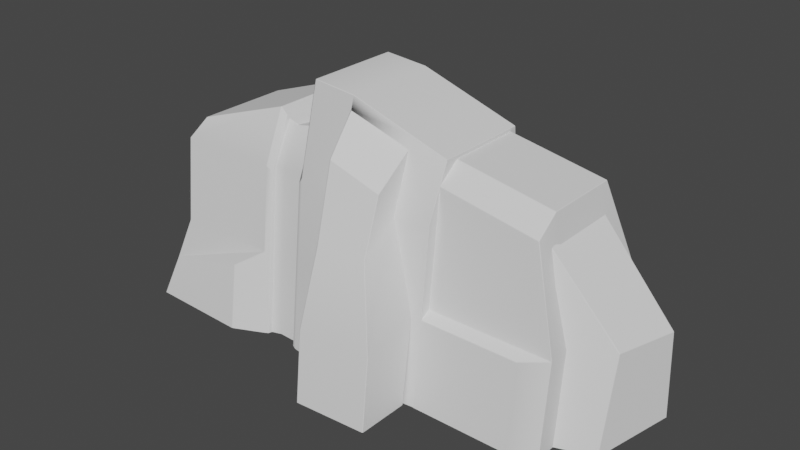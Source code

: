 # Source: CliffRock.blend  (saved by Blender 2.93.21; exported with 4.5.12 LTS)
import bpy
from mathutils import Matrix  # noqa: F401  (used for matrix-valued properties, if any)

bpy.ops.wm.read_factory_settings(use_empty=True)
scene = bpy.context.scene
scene.name = 'Scene'

# ---- collections
col_collection = bpy.data.collections.new('Collection'); scene.collection.children.link(col_collection)

# ---- world
world_world = bpy.data.worlds.new('World'); scene.world = world_world
world_world.use_nodes = True; world_world.node_tree.nodes.clear()
_N = world_world.node_tree.nodes; _L = world_world.node_tree.links
n0 = _N.new('ShaderNodeOutputWorld'); n0.name = 'World Output'; n0.location = (300, 300)
n1 = _N.new('ShaderNodeBackground'); n1.name = 'Background'; n1.location = (10, 300)
n1.inputs[0].default_value = (0.05088, 0.05088, 0.05088, 1.0)
_L.new(n1.outputs[0], n0.inputs[0])
n0.is_active_output = True
world_world.color = (0.05088, 0.05088, 0.05088)
world_world.use_sun_shadow = False
world_world.sun_shadow_jitter_overblur = 0.0

# ---- meshes
me_cube_001 = bpy.data.meshes.new('Cube.001')
me_cube_001.from_pydata([(4.863, -0.4302, 1.866), (4.863, -0.5516, -0.002569), (4.308, -1.09, -0.002569), (4.308, 1.12, -0.002569), (4.325, -1.555, -0.002569), (2.325, -1.555, -0.002569), (2.325, -1.547, -0.002569), (0.4061, 2.379, -0.002569), (-0.7969, 1.411, -0.002569), (-1.582, 1.343, 3.514), (-0.7793, -0.6712, 4.413), (-0.6633, -1.547, -0.002569), (-1.582, -1.547, -0.002569), (-1.255, -0.9845, 3.449), (-1.255, -1.33, -0.01343), (-0.7969, 1.347, 1.608), (-0.6633, -1.356, 1.756), (-1.255, -1.158, 1.718), (1.612, -1.615, -0.002569), (1.612, -1.424, 1.756), (2.119, -1.615, -0.002569), (2.119, -1.376, 1.756), (2.325, 1.912, -0.002569), (2.338, 1.9, -0.002569), (2.325, 1.146, 4.507), (2.325, 1.162, 4.494), (4.863, -1.325, -0.002569), (4.851, -1.342, -0.002569), (4.85, 1.9, -0.002569), (4.863, 1.887, -0.002569), (4.313, 1.146, 4.15), (4.328, 1.15, 4.135), (4.315, 1.162, 4.138), (4.308, -0.6825, 3.751), (4.308, -0.6673, 3.771), (4.308, 0.9576, 3.771), (4.308, 0.971, 3.752), (5.597, -0.6236, -0.002569), (5.582, -0.6406, -0.002569), (5.591, -0.2166, 1.877), (5.584, -0.2348, 1.863), (5.598, -0.2173, 1.854), (5.946, 1.12, -0.002569), (5.956, 1.108, -0.002569), (5.947, 0.9579, 1.876), (5.955, 0.9591, 1.853), (5.946, 0.9718, 1.862), (2.325, -1.146, 1.86), (2.325, -1.133, 1.879), (2.338, 1.825, 1.866), (2.325, 1.839, 1.858), (2.325, 1.822, 1.879), (4.85, 1.825, 1.866), (4.863, 1.813, 1.866), (4.851, -1.141, 1.851), (4.863, -1.122, 1.866), (4.846, -1.133, 1.879), (4.81, -1.146, 1.86), (4.325, -1.354, 1.73), (4.33, -1.34, 1.75), (2.325, -1.357, 1.742), (2.325, -1.343, 1.762), (2.313, -0.6877, 4.575), (2.31, -0.7025, 4.571), (2.325, -0.6917, 4.558), (2.314, 2.071, -0.002569), (2.325, 2.052, -0.002569), (2.313, 1.287, 4.575), (2.325, 1.289, 4.558), (2.312, 1.301, 4.562), (0.4061, 1.118, 5.307), (0.4061, 1.105, 5.32), (2.31, -1.167, 3.514), (2.325, -1.152, 3.514), (2.325, 1.391, 3.535), (2.313, 1.402, 3.534), (0.4061, 1.159, 3.527), (0.4061, 1.166, 3.503), (0.3936, 1.162, 3.514), (2.325, -0.8877, 4.142), (2.325, -0.8762, 4.163), (2.325, -0.4403, 4.499), (2.325, -0.4175, 4.507), (4.312, -0.4404, 4.143), (4.328, -0.4302, 4.135), (4.313, -0.4175, 4.15), (4.329, -0.8812, 3.793), (4.312, -0.8829, 3.807), (4.315, -0.8946, 3.786), (-3.74, -0.6867, 3.811), (-3.752, -0.7051, 3.794), (-3.74, -0.7103, 3.805), (-3.74, 1.288, 3.811), (-3.739, 1.303, 3.796), (-3.752, 1.29, 3.794), (-3.752, -1.151, 3.514), (-3.739, -1.165, 3.514), (-3.739, 1.343, 3.514), (-3.752, 1.33, 3.514), (-1.438, 1.233, 3.219), (-1.451, 1.251, 3.251), (-0.8087, 1.279, 3.219), (-0.7887, 1.289, 3.3), (-0.7969, 1.284, 3.206), (-1.451, 1.38, -0.002569), (-1.438, 1.361, -0.002799), (-1.436, -1.402, -0.003231), (-1.451, -1.419, -0.002569), (-0.7949, -1.378, -0.002569), (-0.8096, -1.363, -0.002869), (-1.437, 1.196, 4.301), (-1.454, 1.204, 4.364), (-0.7966, 1.232, 4.113), (-0.7894, 1.255, 4.106), (-0.809, 1.241, 4.091), (-0.8093, 1.228, 4.106), (-0.8094, -0.5752, 4.337), (-0.8096, -0.5937, 4.326), (-0.7954, -0.5947, 4.347), (-1.436, -0.6347, 4.323), (-1.451, -0.6285, 4.351), (-1.452, -1.071, 3.473), (-1.436, -1.053, 3.477), (-0.7943, -1.031, 3.465), (-0.8096, -1.013, 3.478), (-1.582, 1.495, -0.002069), (-1.57, 1.477, -0.002569), (-1.475, 1.433, -0.002569), (-1.46, 1.416, -0.002569), (-0.79, 1.419, -0.002569), (-0.779, 1.441, -0.002569), (-0.6656, 2.052, -0.002569), (-0.6511, 2.068, -0.002569), (-0.6508, 1.341, 3.514), (-0.6732, 1.344, 3.488), (-0.675, 1.338, 3.519), (-0.7808, 1.295, 3.397), (-0.7809, 1.296, 3.36), (-0.7821, 1.294, 3.366), (-1.461, 1.284, 3.346), (-1.476, 1.3, 3.392), (-1.574, 1.285, 4.56), (-1.582, 1.301, 4.555), (-1.594, 1.288, 4.566), (-1.465, 1.247, 4.409), (-1.477, 1.265, 4.413), (-0.7747, 1.264, 4.355), (-0.7794, 1.247, 4.413), (-0.6652, 1.287, 5.305), (-0.6506, 1.286, 5.32), (-0.6508, 1.299, 5.307), (-0.6745, 1.299, 5.144), (-0.6508, -0.7047, 5.308), (-0.6506, -0.6887, 5.32), (-0.6652, -0.6989, 5.305), (-1.476, -0.6807, 4.412), (-1.467, -0.6604, 4.414), (-1.574, -0.6847, 4.56), (-1.594, -0.6867, 4.566), (-1.594, -0.7047, 4.554), (-1.572, -0.7038, 4.541), (-1.572, -1.161, 3.503), (-1.594, -1.165, 3.514), (-1.582, -1.166, 3.501), (-1.476, -1.124, 3.401), (-1.461, -1.104, 3.412), (-0.7684, -1.126, 3.385), (-0.7814, -1.109, 3.398), (-0.6512, -1.168, 3.508), (-0.6675, -1.159, 3.525), (-0.7688, -1.492, -0.002569), (-0.7818, -1.473, -0.002569), (-1.462, -1.472, -0.002569), (-1.476, -1.492, -0.002569), (-1.243, 1.104, 3.215), (-1.265, 1.107, 3.215), (-1.243, 1.102, 4.013), (-1.266, 1.105, 4.02), (-1.261, 1.089, 4.036), (-1.243, 1.089, 4.028), (-1.265, 1.235, -0.006661), (-1.243, 1.232, -0.00678), (-1.255, -0.6068, 4.239), (-1.242, -0.5882, 4.252), (-1.266, -0.5901, 4.255), (2.314, 2.002, 1.743), (2.314, 1.998, 1.768), (2.325, 1.982, 1.754), (0.4061, 2.302, 1.767), (0.4061, 2.31, 1.743), (0.3939, 2.306, 1.756), (2.325, -1.343, 1.756), (2.31, -1.357, 1.756), (2.325, -1.357, 1.743), (0.3936, -1.537, 1.756), (0.4083, -1.552, 1.752), (-3.739, 1.413, 1.756), (-3.752, 1.4, 1.756), (-3.752, -1.342, 1.756), (-3.739, -1.356, 1.756), (-0.8096, -1.188, 1.737), (-0.7946, -1.204, 1.732), (-1.436, -1.228, 1.737), (-1.451, -1.245, 1.73), (-1.438, 1.297, 1.608), (-1.451, 1.316, 1.624), (-1.595, -1.356, 1.756), (-1.582, -1.357, 1.741), (-1.571, -1.351, 1.75), (-1.582, -1.354, 1.768), (-1.476, -1.308, 1.699), (-1.462, -1.288, 1.703), (-0.7686, -1.308, 1.699), (-0.7819, -1.29, 1.699), (-1.582, 1.427, 1.718), (-1.582, 1.412, 1.762), (-1.475, 1.367, 1.694), (-1.461, 1.35, 1.672), (-0.6656, 1.982, 1.754), (-0.6511, 1.998, 1.756), (-0.7788, 1.374, 1.689), (-0.7896, 1.354, 1.645), (-0.7811, 1.361, 1.701), (-1.265, 1.171, 1.604), (-1.243, 1.168, 1.604), (-4.267, -1.772, 0.02199), (-4.28, -1.758, 0.02188), (-4.285, 1.691, 0.006543), (-4.272, 1.704, 0.006501), (-3.984, 1.616, 0.8923), (-3.97, 1.629, 0.895), (-2.119, -1.658, 1.393), (-2.145, -1.662, 1.397), (-2.119, -1.847, 0.02967), (-2.145, -1.853, 0.03028), (-1.591, 1.79, 0.00954), (-1.579, 1.778, 0.009055), (-3.974, -1.567, 0.91), (-3.988, -1.553, 0.9063), (-1.579, 1.708, 1.375), (-1.591, 1.72, 1.377), (1.599, 2.493, -0.002569), (1.623, 2.488, -0.002569), (1.612, -0.7546, 4.849), (1.612, -0.7694, 4.843), (1.612, 1.22, 4.849), (1.612, 1.233, 4.836), (1.624, -1.232, 3.514), (1.611, -1.251, 3.5), (1.615, -1.234, 3.502), (1.612, -1.235, 3.501), (1.612, 1.282, 3.503), (1.612, 1.274, 3.527), (1.624, 1.277, 3.514), (1.599, 2.424, 1.743), (1.612, 2.417, 1.767), (1.623, 2.418, 1.743), (0.4083, -1.742, -0.002569), (0.3936, -1.728, -0.002569), (0.4212, -0.9591, 5.046), (0.4061, -0.9479, 5.065), (0.3936, -1.346, 3.514), (0.4094, -1.362, 3.504), (0.4061, -1.345, 3.526), (0.4061, -1.345, 3.526), (1.6, -0.8606, 4.611), (1.611, -0.8748, 4.58), (1.624, -0.8437, 4.622), (0.5882, -2.085, 2.946), (0.6048, -2.1, 2.934), (0.5882, -1.701, 4.435), (0.6046, -1.714, 4.424), (0.6021, -1.701, 4.445), (1.599, -1.607, 4.039), (1.587, -1.607, 4.06), (1.586, -1.622, 4.04), (0.5898, -2.609, 1.469), (0.6048, -2.622, 1.466), (1.599, -1.989, 2.946), (1.586, -2.006, 2.934), (0.6048, -2.781, -0.002569), (0.5898, -2.769, -0.002569), (2.106, -2.512, 1.469), (2.093, -2.527, 1.466), (2.106, -2.672, -0.002569), (2.093, -2.687, -0.002569), (0.4061, -0.8697, 5.32), (0.4145, -0.8842, 5.309), (4.402, -1.146, 1.86), (4.406, -1.133, 1.879)], [], [(1, 0, 55, 26), (30, 24, 82, 85), (53, 31, 84, 0), (56, 88, 289), (43, 45, 41, 37), (289, 88, 79, 48), (44, 35, 34, 39), (3, 36, 46, 42), (29, 53, 0, 1), (27, 54, 58, 4), (49, 51, 25, 32, 52), (62, 67, 245, 243), (4, 58, 60, 5), (119, 122, 13, 182), (6, 193, 192, 19, 18), (192, 72, 247, 250, 19), (70, 76, 78, 133, 150), (75, 186, 255, 251, 253), (244, 267, 63), (158, 143, 92, 89), (57, 288, 59), (38, 40, 33, 2), (96, 162, 159, 91), (9, 215, 196, 97), (126, 215, 216, 127), (182, 13, 124, 117), (138, 137, 222, 221, 15, 103, 102), (204, 99, 175, 223), (179, 183, 116, 115), (171, 213, 201, 108), (190, 189, 7, 132, 219), (165, 211, 203, 121), (151, 135, 136, 146), (160, 161, 164, 155), (226, 238, 229, 227), (286, 71, 149, 153), (243, 245, 71, 286), (224, 174, 101, 103, 15), (167, 10, 118, 123), (111, 120, 184, 178), (146, 136, 138, 102, 113), (10, 147, 112, 118), (206, 209, 163, 162, 96, 199), (198, 95, 98, 197), (95, 90, 94, 98), (11, 16, 212, 170), (141, 157, 156, 144), (134, 218, 220, 222, 137), (161, 163, 209, 208, 210, 164), (261, 264, 287, 152, 168), (181, 224, 15, 8), (194, 261, 168, 16), (9, 142, 145, 140), (221, 129, 8, 15), (154, 148, 147, 10), (169, 154, 10, 167), (139, 144, 111, 100), (144, 156, 120, 111), (174, 176, 114, 101), (211, 172, 107, 203), (156, 165, 121, 120), (217, 139, 100, 205), (13, 17, 200, 124), (202, 106, 14, 17), (105, 204, 223, 180), (215, 9, 140, 216), (214, 125, 236, 239), (208, 207, 12, 173, 210), (16, 168, 166, 212), (195, 257, 281, 276), (12, 207, 231, 233), (254, 241, 7, 189), (213, 167, 123, 201), (99, 110, 177, 175), (83, 81, 80, 87), (128, 217, 205, 104), (122, 202, 17, 13), (17, 14, 109, 200), (78, 77, 188, 190, 219, 133), (260, 267, 244, 287), (240, 235, 228, 230), (234, 232, 237, 225), (198, 197, 229, 238), (206, 199, 237, 232), (218, 131, 130, 220), (251, 255, 188, 77), (258, 194, 16, 11), (246, 252, 76, 70), (191, 187, 74, 73), (64, 73, 74, 68), (72, 63, 267, 247), (69, 75, 253, 252, 246), (23, 49, 52, 28), (260, 263, 262, 268, 270), (21, 249, 248, 278, 282), (283, 279, 269, 277), (285, 283, 277, 280), (20, 21, 282, 284), (279, 275, 271, 269), (196, 215, 240, 230), (262, 195, 276, 268), (265, 259, 272, 274), (248, 266, 273, 278), (0, 84, 86, 55), (59, 288, 47, 61), (142, 9, 97, 93), (185, 65, 242, 256), (30, 31, 32), (39, 40, 41), (44, 45, 46), (49, 50, 51), (54, 55, 56, 57), (62, 63, 64), (67, 68, 69), (76, 77, 78), (83, 84, 85), (86, 87, 88), (89, 90, 91), (92, 93, 94), (101, 102, 103), (112, 113, 114, 115), (116, 117, 118), (133, 134, 135), (136, 137, 138), (141, 142, 143), (148, 149, 150, 151), (152, 153, 154), (157, 158, 159, 160), (161, 162, 163), (176, 177, 178, 179), (182, 183, 184), (185, 186, 187), (188, 189, 190), (191, 192, 193), (206, 207, 208, 209), (220, 221, 222), (247, 248, 249, 250), (251, 252, 253), (254, 255, 256), (261, 262, 263, 264), (265, 266, 267), (270, 271, 272), (273, 274, 275), (49, 23, 22, 50), (24, 30, 32, 25), (53, 29, 28, 52), (54, 27, 26, 55), (35, 44, 46, 36), (45, 43, 42, 46), (44, 39, 41, 45), (40, 38, 37, 41), (39, 34, 33, 40), (31, 53, 52, 32), (289, 48, 47, 288), (59, 61, 60, 58), (57, 59, 58, 54), (64, 68, 67, 62), (73, 64, 63, 72), (187, 66, 65, 185), (246, 70, 71, 245), (191, 73, 72, 192), (68, 74, 75, 69), (251, 77, 76, 252), (118, 112, 115, 116), (86, 84, 83, 87), (85, 82, 81, 83), (79, 88, 87, 80), (55, 86, 88, 56), (84, 31, 30, 85), (89, 92, 94, 90), (96, 91, 90, 95), (199, 96, 95, 198), (93, 97, 98, 94), (201, 123, 124, 200), (113, 102, 101, 114), (203, 107, 106, 202), (120, 121, 122, 119), (179, 115, 114, 176), (123, 118, 117, 124), (100, 111, 110, 99), (205, 100, 99, 204), (184, 120, 119, 182), (141, 144, 145, 142), (144, 139, 140, 145), (147, 148, 151, 146), (150, 133, 135, 151), (134, 137, 136, 135), (156, 157, 160, 155), (159, 162, 161, 160), (165, 156, 155, 164), (166, 168, 169, 167), (168, 152, 154, 169), (211, 165, 164, 210), (213, 171, 170, 212), (217, 128, 127, 216), (219, 132, 131, 218), (143, 158, 157, 141), (153, 149, 148, 154), (112, 147, 146, 113), (149, 71, 70, 150), (92, 143, 142, 93), (91, 159, 158, 89), (111, 178, 177, 110), (116, 183, 182, 117), (183, 179, 178, 184), (224, 181, 180, 223), (176, 174, 175, 177), (74, 187, 186, 75), (97, 196, 197, 98), (108, 201, 200, 109), (121, 203, 202, 122), (104, 205, 204, 105), (172, 211, 210, 173), (167, 213, 212, 166), (125, 214, 215, 126), (139, 217, 216, 140), (133, 219, 218, 134), (129, 221, 220, 130), (174, 224, 223, 175), (254, 189, 188, 255), (230, 228, 227, 229), (232, 234, 233, 231), (225, 237, 238, 226), (235, 240, 239, 236), (198, 238, 237, 199), (231, 207, 206, 232), (214, 239, 240, 215), (229, 197, 196, 230), (62, 243, 244, 63), (69, 246, 245, 67), (185, 256, 255, 186), (241, 254, 256, 242), (267, 260, 259, 265), (265, 274, 273, 266), (269, 271, 270, 268), (274, 272, 271, 275), (277, 269, 268, 276), (280, 277, 276, 281), (283, 285, 284, 282), (279, 283, 282, 278), (275, 279, 278, 273), (260, 270, 272, 259), (56, 289, 288, 57), (243, 286, 287, 244), (195, 262, 261, 194), (152, 287, 286, 153), (257, 195, 194, 258), (266, 248, 247, 267), (22, 66, 187, 50)])
_uv = me_cube_001.uv_layers.new(name='UVMap')
_uv.uv.foreach_set('vector', [0.2215, 0.002037, 0.2256, 0.3524, 0.2024, 0.3524, 0.1958, 0.002037, 0.2846, 0.7807, 0.322, 0.8475, 0.2075, 0.8475, 0.224, 0.7807, 0.3005, 0.3524, 0.2845, 0.7777, 0.2236, 0.7777, 0.2256, 0.3524, 0.2019, 0.3548, 0.2057, 0.7124, 0.1979, 0.3548, 0.2712, 0.002037, 0.2672, 0.35, 0.2341, 0.3501, 0.2221, 0.002037, 0.1979, 0.3548, 0.2057, 0.7124, 0.1743, 0.7792, 0.159, 0.3548, 0.2672, 0.3543, 0.2776, 0.7096, 0.2143, 0.7096, 0.2341, 0.3545, 0.2837, 0.002037, 0.2781, 0.706, 0.2676, 0.3516, 0.2716, 0.002037, 0.3027, 0.002037, 0.3005, 0.3524, 0.2256, 0.3524, 0.2215, 0.002037, 0.1952, 0.002037, 0.2017, 0.3495, 0.1891, 0.3269, 0.1821, 0.002037, 0.3564, 0.3524, 0.3567, 0.3547, 0.323, 0.8452, 0.2851, 0.7783, 0.301, 0.3524, 0.1875, 0.8603, 0.3306, 0.8603, 0.3594, 0.9117, 0.1562, 0.9117, 0.1821, 0.002037, 0.1891, 0.3269, 0.1464, 0.3292, 0.1363, 0.002037, 0.7921, 0.8131, 0.8223, 0.6544, 0.8254, 0.6492, 0.7955, 0.7973, 0.1367, 0.002037, 0.1464, 0.3293, 0.1458, 0.3317, 0.1086, 0.3317, 0.09899, 0.002037, 0.1458, 0.3317, 0.1565, 0.6614, 0.1207, 0.6614, 0.1197, 0.659, 0.1086, 0.3317, 0.4766, 0.9975, 0.477, 0.6638, 0.4788, 0.6614, 0.5885, 0.6614, 0.5909, 0.9975, 0.3369, 0.6652, 0.3644, 0.334, 0.411, 0.3337, 0.3633, 0.6594, 0.3623, 0.6615, 0.1549, 0.9106, 0.1491, 0.8692, 0.1864, 0.8596, 0.7917, 0.8586, 0.6438, 0.8586, 0.6884, 0.7171, 0.7632, 0.7171, 0.2012, 0.3513, 0.1974, 0.3513, 0.1897, 0.3306, 0.2215, 0.002037, 0.2336, 0.3518, 0.2137, 0.7058, 0.1984, 0.002037, 0.7808, 0.6614, 0.8233, 0.6614, 0.7929, 0.8563, 0.7641, 0.7159, 0.6403, 0.6614, 0.6365, 0.333, 0.684, 0.3317, 0.6865, 0.6614, 0.6326, 0.002037, 0.6365, 0.333, 0.6347, 0.3202, 0.631, 0.002037, 0.7955, 0.7973, 0.8254, 0.6492, 0.8526, 0.6546, 0.8141, 0.8137, 0.6009, 0.6336, 0.6007, 0.6325, 0.5969, 0.3214, 0.5979, 0.311, 0.5988, 0.3041, 0.6026, 0.6037, 0.6017, 0.6213, 0.6371, 0.304, 0.6409, 0.606, 0.6413, 0.6054, 0.6371, 0.3033, 0.6414, 0.7577, 0.7943, 0.7997, 0.8122, 0.8156, 0.607, 0.7723, 0.8833, 0.002037, 0.8732, 0.321, 0.867, 0.3273, 0.8774, 0.002037, 0.4837, 0.3317, 0.4829, 0.3293, 0.483, 0.002037, 0.5584, 0.002037, 0.5606, 0.3317, 0.8246, 0.6424, 0.8358, 0.3218, 0.8337, 0.3268, 0.8229, 0.6537, 0.5927, 0.967, 0.5905, 0.6623, 0.6008, 0.6394, 0.6023, 0.8191, 0.7935, 0.8539, 0.8239, 0.6594, 0.8253, 0.6402, 0.7945, 0.8298, 0.7942, 0.006621, 0.7913, 0.1724, 0.6801, 0.1698, 0.6813, 0.003746, 0.9988, 1.0, 0.4765, 1.0, 0.5917, 1.0, 0.8351, 1.0, 0.1562, 0.9117, 0.3594, 0.9117, 0.4765, 1.0, 0.008479, 1.0, 0.6362, 0.3033, 0.6405, 0.6053, 0.6038, 0.6061, 0.6026, 0.6037, 0.5988, 0.3041, 0.8615, 0.6396, 0.8242, 0.83, 0.8151, 0.8176, 0.855, 0.6522, 0.6433, 0.8208, 0.7912, 0.8183, 0.7937, 0.8002, 0.6423, 0.7593, 0.6023, 0.8191, 0.6008, 0.6394, 0.6009, 0.6336, 0.6017, 0.6213, 0.6039, 0.7724, 0.8242, 0.83, 0.6037, 0.8299, 0.6058, 0.7738, 0.8151, 0.8176, 0.8341, 0.3317, 0.8346, 0.3341, 0.8239, 0.659, 0.8233, 0.6614, 0.7808, 0.6614, 0.7876, 0.3317, 0.7869, 0.3317, 0.7802, 0.6614, 0.6871, 0.6614, 0.6846, 0.3317, 0.7802, 0.6614, 0.7638, 0.714, 0.6885, 0.714, 0.6871, 0.6614, 0.8952, 0.002037, 0.8857, 0.3317, 0.8752, 0.3212, 0.8851, 0.002037, 0.6433, 0.8575, 0.792, 0.8575, 0.7932, 0.8302, 0.6411, 0.8291, 0.59, 0.6565, 0.562, 0.3315, 0.596, 0.3192, 0.5969, 0.3214, 0.6007, 0.6325, 0.8239, 0.6594, 0.8239, 0.659, 0.8346, 0.3341, 0.8348, 0.3307, 0.8363, 0.3211, 0.8253, 0.6402, 0.9921, 0.6614, 0.9936, 0.6637, 1.0, 0.9979, 0.8368, 0.9977, 0.8754, 0.6603, 0.6321, 0.001248, 0.6362, 0.3033, 0.5988, 0.3041, 0.5952, 0.002037, 0.9911, 0.3317, 0.9921, 0.6614, 0.8754, 0.6603, 0.8857, 0.3317, 0.6403, 0.6614, 0.6426, 0.8565, 0.6406, 0.8299, 0.6385, 0.6384, 0.5979, 0.311, 0.5943, 0.002037, 0.5952, 0.002037, 0.5988, 0.3041, 0.835, 0.9972, 0.5927, 0.9972, 0.6037, 0.8299, 0.8242, 0.83, 0.8736, 0.6635, 0.835, 0.9972, 0.8242, 0.83, 0.8615, 0.6396, 0.6388, 0.6299, 0.6411, 0.8291, 0.6433, 0.8208, 0.6403, 0.6121, 0.6411, 0.8291, 0.7932, 0.8302, 0.7912, 0.8183, 0.6433, 0.8208, 0.6405, 0.6053, 0.6406, 0.755, 0.6061, 0.7696, 0.6038, 0.6061, 0.8358, 0.3218, 0.8458, 0.002037, 0.8435, 0.002037, 0.8337, 0.3268, 0.7932, 0.8302, 0.8246, 0.6424, 0.8229, 0.6537, 0.7912, 0.8183, 0.635, 0.316, 0.6388, 0.6299, 0.6403, 0.6121, 0.6365, 0.3071, 0.8254, 0.6492, 0.8371, 0.3246, 0.8649, 0.3283, 0.8526, 0.6546, 0.8333, 0.3282, 0.8432, 0.001913, 0.8476, 0.0, 0.8371, 0.3246, 0.6334, 0.001994, 0.6371, 0.304, 0.6371, 0.3033, 0.633, 0.00127, 0.6365, 0.333, 0.6403, 0.6614, 0.6385, 0.6384, 0.6347, 0.3202, 0.6357, 0.3247, 0.6321, 0.002131, 0.6184, 0.004217, 0.6216, 0.2603, 0.8348, 0.3307, 0.8348, 0.3289, 0.8446, 0.002037, 0.8462, 0.002037, 0.8363, 0.3211, 0.8857, 0.3317, 0.8754, 0.6603, 0.8637, 0.6371, 0.8752, 0.3212, 0.002205, 0.3311, 0.001265, 0.002037, 0.008635, 0.002037, 0.009549, 0.278, 0.8446, 0.002037, 0.8348, 0.3289, 0.831, 0.2637, 0.839, 0.008083, 0.4118, 0.3293, 0.4136, 0.002037, 0.483, 0.002037, 0.4829, 0.3293, 0.8732, 0.321, 0.8615, 0.6396, 0.855, 0.6522, 0.867, 0.3273, 0.6409, 0.606, 0.6431, 0.8089, 0.6415, 0.7562, 0.6413, 0.6054, 0.2231, 0.7793, 0.2058, 0.8461, 0.175, 0.7831, 0.2062, 0.7164, 0.6313, 0.002037, 0.635, 0.316, 0.6365, 0.3071, 0.6329, 0.002037, 0.8223, 0.6544, 0.8333, 0.3282, 0.8371, 0.3246, 0.8254, 0.6492, 0.8371, 0.3246, 0.8476, 0.0, 0.8755, 0.001981, 0.8649, 0.3283, 0.4788, 0.6614, 0.4771, 0.6594, 0.4828, 0.3337, 0.4837, 0.3317, 0.5606, 0.3317, 0.5885, 0.6614, 0.007275, 0.9522, 0.1491, 0.8692, 0.1549, 0.9106, 0.009704, 0.9979, 0.6215, 0.2608, 0.6184, 0.004308, 0.6807, 0.003738, 0.6796, 0.1703, 0.8384, 0.008196, 0.8304, 0.2644, 0.7919, 0.1731, 0.7948, 0.006642, 0.7869, 0.3317, 0.6846, 0.3317, 0.6801, 0.1698, 0.7913, 0.1724, 0.8341, 0.3317, 0.7876, 0.3317, 0.7919, 0.1731, 0.8304, 0.2644, 0.562, 0.3315, 0.5598, 0.002037, 0.5923, 0.002037, 0.596, 0.3192, 0.3633, 0.6594, 0.411, 0.3337, 0.4828, 0.3337, 0.4771, 0.6594, 0.9903, 0.002037, 0.9911, 0.3317, 0.8857, 0.3317, 0.8952, 0.002037, 0.3603, 0.9092, 0.3629, 0.6638, 0.477, 0.6638, 0.4766, 0.9975, 0.1472, 0.3317, 0.3634, 0.3315, 0.3359, 0.6653, 0.1579, 0.6614, 0.1876, 0.8571, 0.1579, 0.6614, 0.3359, 0.6653, 0.3303, 0.8571, 0.1565, 0.6614, 0.1864, 0.8596, 0.1491, 0.8692, 0.1207, 0.6614, 0.3314, 0.8579, 0.3369, 0.6652, 0.3623, 0.6615, 0.3629, 0.6638, 0.3603, 0.9092, 0.3595, 0.002037, 0.3564, 0.3524, 0.301, 0.3524, 0.3032, 0.002037, 0.007275, 0.9522, 0.003267, 0.6637, 0.003528, 0.6594, 0.01339, 0.5549, 0.01777, 0.834, 0.1372, 0.3317, 0.12, 0.6591, 0.1187, 0.6588, 0.08292, 0.5549, 0.09038, 0.278, 0.0894, 0.2773, 0.08156, 0.5526, 0.01447, 0.5526, 0.01036, 0.2773, 0.08496, 0.002037, 0.0894, 0.2773, 0.01036, 0.2773, 0.009405, 0.002037, 0.1249, 0.002037, 0.1372, 0.3317, 0.09038, 0.278, 0.08588, 0.002037, 0.08156, 0.5526, 0.09713, 0.7601, 0.01905, 0.8319, 0.01447, 0.5526, 0.684, 0.3317, 0.6365, 0.333, 0.6215, 0.2608, 0.6796, 0.1703, 0.003528, 0.6594, 0.002205, 0.3311, 0.009549, 0.278, 0.01339, 0.5549, 0.1463, 0.8671, 0.00953, 0.9486, 0.01902, 0.8359, 0.09787, 0.7639, 0.1187, 0.6588, 0.1458, 0.8612, 0.09858, 0.7598, 0.08292, 0.5549, 0.2256, 0.3524, 0.2236, 0.7777, 0.2064, 0.7137, 0.2024, 0.3524, 0.1897, 0.3306, 0.1974, 0.3513, 0.1582, 0.3514, 0.1471, 0.3328, 0.6426, 0.8565, 0.6403, 0.6614, 0.6865, 0.6614, 0.6879, 0.7143, 0.3646, 0.3293, 0.3673, 0.002037, 0.4123, 0.002037, 0.4104, 0.3293, 0.2846, 0.7807, 0.2845, 0.7777, 0.2851, 0.7783, 0.2341, 0.3545, 0.2336, 0.3518, 0.2341, 0.3501, 0.2672, 0.3543, 0.2672, 0.35, 0.2676, 0.3516, 0.3564, 0.3524, 0.3574, 0.3508, 0.3567, 0.3547, 0.2017, 0.3495, 0.2024, 0.3524, 0.2019, 0.3548, 0.2012, 0.3513, 0.1875, 0.8603, 0.1864, 0.8596, 0.1876, 0.8571, 0.3306, 0.8603, 0.3303, 0.8571, 0.3314, 0.8579, 0.477, 0.6638, 0.4771, 0.6594, 0.4788, 0.6614, 0.2231, 0.7793, 0.2236, 0.7777, 0.224, 0.7807, 0.2064, 0.7137, 0.2062, 0.7164, 0.2057, 0.7124, 0.7632, 0.7171, 0.7638, 0.714, 0.7641, 0.7159, 0.6884, 0.7171, 0.6879, 0.7143, 0.6885, 0.714, 0.6038, 0.6061, 0.6017, 0.6213, 0.6026, 0.6037, 0.6058, 0.7738, 0.6039, 0.7724, 0.6061, 0.7696, 0.607, 0.7723, 0.8122, 0.8156, 0.8141, 0.8137, 0.8151, 0.8176, 0.5885, 0.6614, 0.59, 0.6565, 0.5905, 0.6623, 0.6008, 0.6394, 0.6007, 0.6325, 0.6009, 0.6336, 0.6433, 0.8575, 0.6426, 0.8565, 0.6438, 0.8586, 0.5927, 0.9972, 0.5917, 1.0, 0.5909, 0.9975, 0.5927, 0.967, 0.8368, 0.9977, 0.8351, 1.0, 0.835, 0.9972, 0.792, 0.8575, 0.7917, 0.8586, 0.7929, 0.8563, 0.7935, 0.8539, 0.8239, 0.6594, 0.8233, 0.6614, 0.8239, 0.659, 0.6406, 0.755, 0.6415, 0.7562, 0.6423, 0.7593, 0.6414, 0.7577, 0.7955, 0.7973, 0.7943, 0.7997, 0.7937, 0.8002, 0.3646, 0.3293, 0.3644, 0.334, 0.3634, 0.3315, 0.4828, 0.3337, 0.4829, 0.3293, 0.4837, 0.3317, 0.1472, 0.3317, 0.1458, 0.3317, 0.1464, 0.3293, 0.8341, 0.3317, 0.8348, 0.3289, 0.8348, 0.3307, 0.8346, 0.3341, 0.596, 0.3192, 0.5979, 0.311, 0.5969, 0.3214, 0.1207, 0.6614, 0.1187, 0.6588, 0.12, 0.6591, 0.1197, 0.659, 0.3633, 0.6594, 0.3629, 0.6638, 0.3623, 0.6615, 0.4118, 0.3293, 0.411, 0.3337, 0.4104, 0.3293, 0.001816, 0.6614, 0.003528, 0.6594, 0.003267, 0.6637, 0.003267, 0.6637, 0.1463, 0.8671, 0.1458, 0.8612, 0.1491, 0.8692, 0.01777, 0.834, 0.01905, 0.8319, 0.01902, 0.8359, 0.09858, 0.7598, 0.09787, 0.7639, 0.09713, 0.7601, 0.3564, 0.3524, 0.3595, 0.002037, 0.3605, 0.002037, 0.3574, 0.3508, 0.322, 0.8475, 0.2846, 0.7807, 0.2851, 0.7783, 0.323, 0.8452, 0.3005, 0.3524, 0.3027, 0.002037, 0.3032, 0.002037, 0.301, 0.3524, 0.2017, 0.3495, 0.1952, 0.002037, 0.1958, 0.002037, 0.2024, 0.3524, 0.2776, 0.7096, 0.2672, 0.3543, 0.2676, 0.3516, 0.2781, 0.706, 0.2672, 0.35, 0.2712, 0.002037, 0.2716, 0.002037, 0.2676, 0.3516, 0.2672, 0.3543, 0.2341, 0.3545, 0.2341, 0.3501, 0.2672, 0.35, 0.2336, 0.3518, 0.2215, 0.002037, 0.2221, 0.002037, 0.2341, 0.3501, 0.2341, 0.3545, 0.2143, 0.7096, 0.2137, 0.7058, 0.2336, 0.3518, 0.2845, 0.7777, 0.3005, 0.3524, 0.301, 0.3524, 0.2851, 0.7783, 0.1979, 0.3548, 0.159, 0.3548, 0.1582, 0.3514, 0.1974, 0.3513, 0.1897, 0.3306, 0.1471, 0.3328, 0.1464, 0.3292, 0.1891, 0.3269, 0.2012, 0.3513, 0.1897, 0.3306, 0.1891, 0.3269, 0.2017, 0.3495, 0.1876, 0.8571, 0.3303, 0.8571, 0.3306, 0.8603, 0.1875, 0.8603, 0.1579, 0.6614, 0.1876, 0.8571, 0.1864, 0.8596, 0.1565, 0.6614, 0.3634, 0.3315, 0.3661, 0.002037, 0.3673, 0.002037, 0.3646, 0.3293, 0.3603, 0.9092, 0.4766, 0.9975, 0.4765, 1.0, 0.3594, 0.9117, 0.1472, 0.3317, 0.1579, 0.6614, 0.1565, 0.6614, 0.1458, 0.3317, 0.3303, 0.8571, 0.3359, 0.6653, 0.3369, 0.6652, 0.3314, 0.8579, 0.3633, 0.6594, 0.4771, 0.6594, 0.477, 0.6638, 0.3629, 0.6638, 0.8151, 0.8176, 0.6058, 0.7738, 0.607, 0.7723, 0.8122, 0.8156, 0.2064, 0.7137, 0.2236, 0.7777, 0.2231, 0.7793, 0.2062, 0.7164, 0.224, 0.7807, 0.2075, 0.8475, 0.2058, 0.8461, 0.2231, 0.7793, 0.1743, 0.7792, 0.2057, 0.7124, 0.2062, 0.7164, 0.175, 0.7831, 0.2024, 0.3524, 0.2064, 0.7137, 0.2057, 0.7124, 0.2019, 0.3548, 0.2236, 0.7777, 0.2845, 0.7777, 0.2846, 0.7807, 0.224, 0.7807, 0.7632, 0.7171, 0.6884, 0.7171, 0.6885, 0.714, 0.7638, 0.714, 0.7808, 0.6614, 0.7641, 0.7159, 0.7638, 0.714, 0.7802, 0.6614, 0.7876, 0.3317, 0.7808, 0.6614, 0.7802, 0.6614, 0.7869, 0.3317, 0.6879, 0.7143, 0.6865, 0.6614, 0.6871, 0.6614, 0.6885, 0.714, 0.867, 0.3273, 0.855, 0.6522, 0.8526, 0.6546, 0.8649, 0.3283, 0.6039, 0.7724, 0.6017, 0.6213, 0.6038, 0.6061, 0.6061, 0.7696, 0.8337, 0.3268, 0.8435, 0.002037, 0.8432, 0.001913, 0.8333, 0.3282, 0.7912, 0.8183, 0.8229, 0.6537, 0.8223, 0.6544, 0.7921, 0.8131, 0.6414, 0.7577, 0.607, 0.7723, 0.6061, 0.7696, 0.6406, 0.755, 0.855, 0.6522, 0.8151, 0.8176, 0.8141, 0.8137, 0.8526, 0.6546, 0.6403, 0.6121, 0.6433, 0.8208, 0.6431, 0.8089, 0.6409, 0.606, 0.6365, 0.3071, 0.6403, 0.6121, 0.6409, 0.606, 0.6371, 0.304, 0.7937, 0.8002, 0.7912, 0.8183, 0.7921, 0.8131, 0.7955, 0.7973, 0.6433, 0.8575, 0.6411, 0.8291, 0.6406, 0.8299, 0.6426, 0.8565, 0.6411, 0.8291, 0.6388, 0.6299, 0.6385, 0.6384, 0.6406, 0.8299, 0.6037, 0.8299, 0.5927, 0.9972, 0.5927, 0.967, 0.6023, 0.8191, 0.5909, 0.9975, 0.5885, 0.6614, 0.5905, 0.6623, 0.5927, 0.967, 0.59, 0.6565, 0.6007, 0.6325, 0.6008, 0.6394, 0.5905, 0.6623, 0.7932, 0.8302, 0.792, 0.8575, 0.7935, 0.8539, 0.7945, 0.8298, 0.7929, 0.8563, 0.8233, 0.6614, 0.8239, 0.6594, 0.7935, 0.8539, 0.8246, 0.6424, 0.7932, 0.8302, 0.7945, 0.8298, 0.8253, 0.6402, 0.8637, 0.6371, 0.8754, 0.6603, 0.8736, 0.6635, 0.8615, 0.6396, 0.8754, 0.6603, 0.8368, 0.9977, 0.835, 0.9972, 0.8736, 0.6635, 0.8358, 0.3218, 0.8246, 0.6424, 0.8253, 0.6402, 0.8363, 0.3211, 0.8732, 0.321, 0.8833, 0.002037, 0.8851, 0.002037, 0.8752, 0.3212, 0.635, 0.316, 0.6313, 0.002037, 0.631, 0.002037, 0.6347, 0.3202, 0.5606, 0.3317, 0.5584, 0.002037, 0.5598, 0.002037, 0.562, 0.3315, 0.6438, 0.8586, 0.7917, 0.8586, 0.792, 0.8575, 0.6433, 0.8575, 0.8351, 1.0, 0.5917, 1.0, 0.5927, 0.9972, 0.835, 0.9972, 0.6058, 0.7738, 0.6037, 0.8299, 0.6023, 0.8191, 0.6039, 0.7724, 0.5917, 1.0, 0.4765, 1.0, 0.4766, 0.9975, 0.5909, 0.9975, 0.6884, 0.7171, 0.6438, 0.8586, 0.6426, 0.8565, 0.6879, 0.7143, 0.7641, 0.7159, 0.7929, 0.8563, 0.7917, 0.8586, 0.7632, 0.7171, 0.6433, 0.8208, 0.6423, 0.7593, 0.6415, 0.7562, 0.6431, 0.8089, 0.8122, 0.8156, 0.7943, 0.7997, 0.7955, 0.7973, 0.8141, 0.8137, 0.7943, 0.7997, 0.6414, 0.7577, 0.6423, 0.7593, 0.7937, 0.8002, 0.6362, 0.3033, 0.6321, 0.001248, 0.633, 0.00127, 0.6371, 0.3033, 0.6406, 0.755, 0.6405, 0.6053, 0.6413, 0.6054, 0.6415, 0.7562, 0.3359, 0.6653, 0.3634, 0.3315, 0.3644, 0.334, 0.3369, 0.6652, 0.6865, 0.6614, 0.684, 0.3317, 0.6846, 0.3317, 0.6871, 0.6614, 0.8774, 0.002037, 0.867, 0.3273, 0.8649, 0.3283, 0.8755, 0.001981, 0.8229, 0.6537, 0.8337, 0.3268, 0.8333, 0.3282, 0.8223, 0.6544, 0.6329, 0.002037, 0.6365, 0.3071, 0.6371, 0.304, 0.6334, 0.001994, 0.8458, 0.002037, 0.8358, 0.3218, 0.8363, 0.3211, 0.8462, 0.002037, 0.8615, 0.6396, 0.8732, 0.321, 0.8752, 0.3212, 0.8637, 0.6371, 0.6321, 0.002131, 0.6357, 0.3247, 0.6365, 0.333, 0.6326, 0.002037, 0.6388, 0.6299, 0.635, 0.316, 0.6347, 0.3202, 0.6385, 0.6384, 0.5885, 0.6614, 0.5606, 0.3317, 0.562, 0.3315, 0.59, 0.6565, 0.5943, 0.002037, 0.5979, 0.311, 0.596, 0.3192, 0.5923, 0.002037, 0.6405, 0.6053, 0.6362, 0.3033, 0.6371, 0.3033, 0.6413, 0.6054, 0.4118, 0.3293, 0.4829, 0.3293, 0.4828, 0.3337, 0.411, 0.3337, 0.6796, 0.1703, 0.6807, 0.003738, 0.6813, 0.003746, 0.6801, 0.1698, 0.8304, 0.2644, 0.8384, 0.008196, 0.839, 0.008083, 0.831, 0.2637, 0.7948, 0.006642, 0.7919, 0.1731, 0.7913, 0.1724, 0.7942, 0.006621, 0.6184, 0.004308, 0.6215, 0.2608, 0.6216, 0.2603, 0.6184, 0.004217, 0.7869, 0.3317, 0.7913, 0.1724, 0.7919, 0.1731, 0.7876, 0.3317, 0.831, 0.2637, 0.8348, 0.3289, 0.8341, 0.3317, 0.8304, 0.2644, 0.6357, 0.3247, 0.6216, 0.2603, 0.6215, 0.2608, 0.6365, 0.333, 0.6801, 0.1698, 0.6846, 0.3317, 0.684, 0.3317, 0.6796, 0.1703, 0.1875, 0.8603, 0.1562, 0.9117, 0.1549, 0.9106, 0.1864, 0.8596, 0.3314, 0.8579, 0.3603, 0.9092, 0.3594, 0.9117, 0.3306, 0.8603, 0.3646, 0.3293, 0.4104, 0.3293, 0.411, 0.3337, 0.3644, 0.334, 0.4136, 0.002037, 0.4118, 0.3293, 0.4104, 0.3293, 0.4123, 0.002037, 0.1491, 0.8692, 0.007275, 0.9522, 0.00953, 0.9486, 0.1463, 0.8671, 0.1463, 0.8671, 0.09787, 0.7639, 0.09858, 0.7598, 0.1458, 0.8612, 0.01447, 0.5526, 0.01905, 0.8319, 0.01777, 0.834, 0.01339, 0.5549, 0.09787, 0.7639, 0.01902, 0.8359, 0.01905, 0.8319, 0.09713, 0.7601, 0.01036, 0.2773, 0.01447, 0.5526, 0.01339, 0.5549, 0.009549, 0.278, 0.009405, 0.002037, 0.01036, 0.2773, 0.009549, 0.278, 0.008635, 0.002037, 0.0894, 0.2773, 0.08496, 0.002037, 0.08588, 0.002037, 0.09038, 0.278, 0.08156, 0.5526, 0.0894, 0.2773, 0.09038, 0.278, 0.08292, 0.5549, 0.09713, 0.7601, 0.08156, 0.5526, 0.08292, 0.5549, 0.09858, 0.7598, 0.007275, 0.9522, 0.01777, 0.834, 0.01902, 0.8359, 0.00953, 0.9486, 0.2019, 0.3548, 0.1979, 0.3548, 0.1974, 0.3513, 0.2012, 0.3513, 0.1562, 0.9117, 0.008479, 1.0, 0.009704, 0.9979, 0.1549, 0.9106, 0.002205, 0.3311, 0.003528, 0.6594, 0.001816, 0.6614, 0.0007965, 0.3317, 0.8368, 0.9977, 1.0, 0.9979, 0.9988, 1.0, 0.8351, 1.0, 0.001265, 0.002037, 0.002205, 0.3311, 0.0007965, 0.3317, 0.0, 0.002037, 0.1458, 0.8612, 0.1187, 0.6588, 0.1207, 0.6614, 0.1491, 0.8692, 0.3605, 0.002037, 0.3661, 0.002037, 0.3634, 0.3315, 0.3574, 0.3508])
me_cube_001.use_remesh_fix_poles = True
me_cube_001.use_remesh_preserve_attributes = False
me_cube_001.update()
me_cube_001.normals_split_custom_set([tuple(v) for v in zip(*[iter([1.0, 0.0, 0.0, 0.9869, -0.0008939, 0.1611, 0.9975, -0.02383, 0.06697, 1.0, -0.006386, 0.0006931, 0.179, 0.003092, 0.9839, 0.1765, 0.003068, 0.9843, 0.1765, -0.00187, 0.9843, 0.1775, -0.001957, 0.9841, 0.9862, 0.0009978, 0.1658, 0.9728, 0.002584, 0.2317, 0.9727, -0.007339, 0.2321, 0.9869, -0.0008975, 0.1611, 0.02232, -0.991, 0.1317, 0.009154, -0.9931, 0.1167, 0.008114, -0.9931, 0.1166, 0.9716, -0.2361, 0.01675, 0.9715, -0.2363, 0.01801, 0.9701, -0.2419, 0.01784, 0.9702, -0.2418, 0.01734, 0.008152, -0.9932, 0.1166, 0.009108, -0.9931, 0.1166, 0.008799, -0.9931, 0.1171, 0.008438, -0.993, 0.1174, 0.7941, -0.09723, 0.5999, 0.7939, -0.09693, 0.6003, 0.7941, -0.1035, 0.5989, 0.7943, -0.1038, 0.5985, 0.03029, 0.9981, 0.05291, 0.03245, 0.998, 0.0547, 0.03327, 0.9979, 0.05473, 0.03234, 0.9981, 0.05295, 1.0, 0.002203, 8.765e-05, 0.9862, 0.001013, 0.1658, 0.9869, -0.0008899, 0.1611, 1.0, 0.0, 0.0, 0.3713, -0.9227, 0.1036, 0.3711, -0.9227, 0.1043, 0.03919, -0.9926, 0.1147, 0.0392, -0.9927, 0.1137, 0.01611, 0.9778, 0.2088, 0.02068, 0.9645, 0.2634, 0.02103, 0.964, 0.2651, 0.02311, 0.9638, 0.2655, 0.01645, 0.9778, 0.209, 0.3697, -0.000397, 0.9291, 0.3696, 0.0009988, 0.9292, 0.3638, 0.001242, 0.9315, 0.3639, -0.0004775, 0.9314, 0.03918, -0.9927, 0.1137, 0.03916, -0.9926, 0.1147, 0.001216, -0.9932, 0.1166, 0.001195, -0.9935, 0.114, 0.3597, -0.8385, 0.4092, 0.3729, -0.916, 0.1479, -0.04405, -0.9862, 0.1593, -0.01024, -0.8982, 0.4395, 0.09445, -0.9897, 0.1074, 0.09445, -0.9897, 0.1074, 0.09651, -0.9895, 0.1073, 0.09445, -0.9897, 0.1074, 0.09445, -0.9897, 0.1074, 0.09651, -0.9895, 0.1073, 0.1099, -0.9808, 0.1609, 0.1086, -0.9809, 0.1612, 0.09445, -0.9897, 0.1074, 0.09445, -0.9897, 0.1074, 0.09722, 0.9949, 0.02586, 0.09666, 0.995, 0.02461, 0.005588, 0.9373, 0.3486, 0.004114, 0.9375, 0.3479, 0.1661, 0.9858, 0.02406, 0.1237, 0.9204, 0.3709, 0.1843, 0.8815, 0.4347, -0.03257, 0.8484, 0.5283, -0.03316, 0.8483, 0.5285, 0.121, 0.9206, 0.3713, 0.1971, -0.9347, 0.2957, 0.1591, -0.9224, 0.3518, 0.1572, -0.9192, 0.361, -0.3309, -0.00182, 0.9437, -0.3297, 0.002952, 0.9441, -0.3337, 0.002961, 0.9427, -0.3325, -0.001785, 0.9431, 0.01935, -0.5552, 0.8315, 0.002855, -0.4886, 0.8725, 0.0038, -0.4886, 0.8725, 0.4153, -0.9003, 0.1303, 0.4174, -0.8991, 0.1317, 0.4155, -0.9, 0.1316, 0.4135, -0.9011, 0.1303, -0.01624, -0.9833, 0.1812, -0.01501, -0.9833, 0.1814, -0.09908, -0.8168, 0.5684, -0.1004, -0.8163, 0.5689, 0.002324, 0.9991, 0.04254, -0.002061, 0.996, 0.08901, -0.00946, 0.9959, 0.08969, -0.002235, 0.9991, 0.04255, 0.452, 0.8913, 0.03548, -0.002047, 0.996, 0.08901, 0.4411, 0.8968, 0.03546, 0.4443, 0.8952, 0.03546, -0.01022, -0.8982, 0.4395, -0.04402, -0.9863, 0.1593, -0.07727, -0.9842, 0.159, -0.08171, -0.8939, 0.4408, -0.7526, 0.6579, 0.02614, -0.9488, 0.3104, 0.05937, -0.949, 0.3097, 0.05932, -0.8229, 0.5677, 0.02257, -0.3773, 0.9254, 0.03685, -0.3807, 0.924, 0.03673, -0.7289, 0.684, 0.02738, 0.6003, 0.7991, 0.03178, 0.5853, 0.8103, 0.02931, 0.5744, 0.818, 0.0295, 0.5728, 0.8191, 0.03246, -0.1966, 0.1283, 0.9721, -0.1963, 0.126, 0.9724, -0.2093, 0.1256, 0.9698, -0.2096, 0.1278, 0.9694, -0.9823, -0.1863, 0.01967, -0.9843, -0.1756, 0.01847, -0.9832, -0.1816, 0.01884, -0.9804, -0.196, 0.02024, -0.1188, 0.9286, 0.3515, -0.1459, 0.9885, 0.03975, -0.146, 0.9885, 0.03932, -0.2859, 0.9575, 0.03808, -0.1211, 0.9285, 0.351, 0.9299, -0.362, 0.06452, 0.9595, -0.28, 0.02943, 0.9578, -0.2861, 0.02955, 0.924, -0.3766, 0.0672, -0.4284, 0.9032, 0.0264, -0.4193, 0.9075, 0.02551, -0.4634, 0.8858, 0.02563, -0.4879, 0.8724, 0.02842, 0.5937, -0.736, 0.3254, 0.4869, -0.8609, 0.1475, 0.4999, -0.8543, 0.1423, 0.6261, -0.7132, 0.3151, -0.9481, -0.0001394, 0.3178, -0.9527, 0.0004614, 0.304, -0.9527, 0.002188, 0.304, -0.9482, 0.002747, 0.3177, 0.2777, -0.0009969, 0.9607, 0.2778, 0.001417, 0.9606, -0.005499, 0.001105, 1.0, -0.005818, -0.0009561, 1.0, 0.3639, -0.0006686, 0.9314, 0.3638, 0.001289, 0.9315, 0.2778, 0.001439, 0.9606, 0.2777, -0.0009931, 0.9607, -0.3642, 0.9306, 0.03701, -0.364, 0.9308, 0.0344, -0.3681, 0.9292, 0.03439, -0.3808, 0.9239, 0.03673, -0.3773, 0.9254, 0.03683, -0.8903, -0.4346, 0.1359, -0.992, -0.01308, 0.1256, -0.9947, -0.01066, 0.1019, -0.9807, -0.1927, 0.03363, 0.7796, 0.04045, 0.6249, 0.7769, 0.03005, 0.6288, 0.7398, 0.03995, 0.6716, 0.7404, 0.04281, 0.6708, -0.488, 0.8724, 0.02841, -0.4634, 0.8858, 0.02563, -0.7527, 0.6579, 0.02614, -0.729, 0.684, 0.02738, -0.6966, 0.7166, 0.03416, -0.992, -0.01311, 0.1256, -0.9922, 0.001291, 0.1243, -0.993, 0.009926, 0.1177, -0.9947, -0.01066, 0.1019, -0.008411, -0.9892, 0.146, 0.009588, -0.9941, 0.1078, 0.009587, -0.9941, 0.1078, -0.01498, -0.9833, 0.1814, -0.01622, -0.9833, 0.1812, -0.009633, -0.9892, 0.1459, -0.9988, -0.0005211, 0.04931, -1.0, -0.0007527, 0.0001477, -1.0, 0.0006704, 3.076e-05, -0.9988, 0.00103, 0.04925, -1.0, -0.0007527, 0.0001477, -0.9999, -0.0009148, 0.01627, -0.9999, 0.0009355, 0.01497, -1.0, 0.0006704, 3.078e-05, -0.1802, -0.9779, 0.1061, -0.1749, -0.9788, 0.1062, -0.4748, -0.8749, 0.09521, -0.4848, -0.8695, 0.09415, 0.7919, 0.001145, 0.6107, 0.7918, -0.0003783, 0.6107, 0.8335, -0.006373, 0.5526, 0.8364, 0.007116, 0.5481, -0.9466, 0.3155, 0.06637, -0.9774, 0.2105, 0.01881, -0.9783, 0.2063, 0.01737, -0.949, 0.3097, 0.05931, -0.9487, 0.3104, 0.05935, 0.4869, -0.8609, 0.1475, 0.009582, -0.9941, 0.1079, 0.00958, -0.9941, 0.1078, 0.4541, -0.8858, 0.09592, 0.4828, -0.8706, 0.09426, 0.4999, -0.8543, 0.1423, -0.1657, -0.9639, 0.2086, -0.1628, -0.9553, 0.2468, -0.1427, -0.9573, 0.2516, -0.1636, -0.9546, 0.2491, -0.1681, -0.9637, 0.2076, -0.3642, 0.9306, 0.03701, -0.3642, 0.9306, 0.03695, -0.3773, 0.9254, 0.0368, -0.3759, 0.9259, 0.03684, -0.1703, -0.9796, 0.1063, -0.1657, -0.9639, 0.2086, -0.1681, -0.9637, 0.2075, -0.1749, -0.9788, 0.1062, 0.002304, 0.9991, 0.04252, 0.001305, 0.998, 0.06367, 0.4247, 0.9046, 0.03578, 0.4183, 0.9076, 0.0355, -0.8229, 0.5677, 0.02255, -0.8759, 0.4822, 0.01913, -0.3759, 0.9259, 0.03684, -0.3773, 0.9254, 0.03679, -0.9906, -0.03465, 0.1323, -0.9912, 0.0009285, 0.1324, -0.9922, 0.001301, 0.1243, -0.992, -0.01311, 0.1256, -0.8501, -0.5017, 0.1603, -0.9906, -0.03464, 0.1323, -0.992, -0.01311, 0.1256, -0.8903, -0.4346, 0.1359, 0.9441, 0.3294, 0.01349, 0.8364, 0.007145, 0.5481, 0.7796, 0.04051, 0.6249, 0.9477, 0.319, 0.01312, 0.8364, 0.007138, 0.5481, 0.8334, -0.006352, 0.5526, 0.777, 0.03003, 0.6288, 0.7796, 0.04044, 0.6249, -0.364, 0.9308, 0.03439, -0.3341, 0.9422, 0.02735, -0.3468, 0.9376, 0.0245, -0.368, 0.9292, 0.03437, 0.9596, -0.28, 0.02942, 0.9566, -0.2896, 0.03056, 0.9536, -0.2993, 0.03083, 0.9578, -0.2861, 0.02955, 0.8334, -0.006384, 0.5526, 0.9299, -0.362, 0.06452, 0.9239, -0.3766, 0.0672, 0.7769, 0.03005, 0.6289, 0.9417, 0.3362, 0.01332, 0.9441, 0.3294, 0.01349, 0.9477, 0.319, 0.01311, 0.9481, 0.3176, 0.01263, -0.04403, -0.9862, 0.1593, -0.007119, -0.995, 0.09964, -0.08523, -0.9914, 0.09929, -0.07727, -0.9842, 0.159, 0.3862, -0.9178, 0.09192, 0.3879, -0.9171, 0.09185, -0.007595, -0.995, 0.09966, -0.007142, -0.995, 0.09964, 0.6004, 0.7991, 0.03178, 0.6004, 0.7991, 0.03186, 0.5728, 0.8191, 0.03257, 0.5728, 0.8191, 0.03247, -0.00208, 0.996, 0.08901, 0.002333, 0.9991, 0.04257, 0.4183, 0.9076, 0.0355, 0.4411, 0.8968, 0.03546, 1.0, -0.0006176, 0.0006832, 1.0, -0.001563, -0.0001172, 1.0, 0.005564, 0.0003514, 1.0, 0.006428, 0.001071, 0.4541, -0.8858, 0.09592, 0.4603, -0.8813, 0.1069, 0.4607, -0.8812, 0.1062, 0.4855, -0.8692, 0.0941, 0.4828, -0.8706, 0.09426, -0.1749, -0.9788, 0.1062, -0.1681, -0.9637, 0.2076, -0.4652, -0.8799, 0.0965, -0.4748, -0.8749, 0.09521, -0.9818, -0.1881, 0.02628, -0.9837, -0.179, 0.01942, -0.9838, -0.1784, 0.01935, -0.9818, -0.1878, 0.02666, 0.4607, -0.8812, 0.1062, 0.4603, -0.8813, 0.1068, 0.4567, -0.883, 0.1083, 0.4571, -0.8829, 0.1076, -0.09242, 0.9949, 0.04017, -0.0925, 0.9949, 0.03956, -0.146, 0.9885, 0.03931, -0.1459, 0.9885, 0.03976, -0.9843, -0.1755, 0.01847, -0.8903, -0.4347, 0.1359, -0.9807, -0.1927, 0.03361, -0.9832, -0.1816, 0.01884, 0.5853, 0.8103, 0.02931, 0.5537, 0.8325, 0.01855, 0.532, 0.8466, 0.01786, 0.5744, 0.818, 0.02949, 0.1413, -0.5968, 0.7899, 0.1405, -0.5969, 0.79, 0.1391, -0.6065, 0.7828, 0.1399, -0.6064, 0.7827, 0.9415, 0.3368, 0.01335, 0.9417, 0.3362, 0.01332, 0.9481, 0.3177, 0.01263, 0.9479, 0.3183, 0.01266, 0.3729, -0.916, 0.1479, 0.3862, -0.9178, 0.09192, -0.007101, -0.995, 0.09961, -0.04403, -0.9863, 0.1593, -0.007104, -0.995, 0.09964, -0.007583, -0.995, 0.09965, -0.08608, -0.9913, 0.09928, -0.08526, -0.9914, 0.09929, 0.005596, 0.9373, 0.3486, -0.07346, 0.8488, 0.5236, -0.07346, 0.8488, 0.5236, -0.1188, 0.9286, 0.3515, -0.1211, 0.9285, 0.351, 0.004099, 0.9375, 0.3479, -0.9064, -0.4072, 0.1122, 0.1591, -0.9224, 0.3518, 0.1971, -0.9347, 0.2957, -0.1426, -0.9573, 0.2516, -0.04434, 0.9907, 0.1284, -0.03897, 0.9968, 0.06954, -0.04307, 0.9966, 0.07018, -0.04632, 0.9906, 0.1287, -0.06444, -0.9814, 0.1807, -0.06729, -0.9714, 0.2276, -0.06933, -0.9712, 0.2281, -0.06821, -0.981, 0.1817, -0.9988, -0.0005236, 0.04932, -0.9988, 0.001035, 0.04924, -0.9527, 0.002187, 0.304, -0.9527, 0.0004582, 0.304, -0.00842, -0.9892, 0.146, -0.009632, -0.9893, 0.1459, -0.06932, -0.9712, 0.2281, -0.06729, -0.9714, 0.2276, -0.9774, 0.2105, 0.01881, -0.9819, 0.1894, 0.007552, -0.9825, 0.1863, 0.007426, -0.9783, 0.2063, 0.01739, -0.03315, 0.8483, 0.5285, -0.03259, 0.8484, 0.5283, -0.07346, 0.8488, 0.5236, -0.07346, 0.8488, 0.5236, -0.1722, -0.9793, 0.1062, -0.1703, -0.9796, 0.1063, -0.175, -0.9788, 0.1062, -0.1802, -0.9779, 0.1061, -0.09472, 0.9949, 0.03348, -0.09543, 0.9949, 0.03225, 0.09664, 0.995, 0.02461, 0.09721, 0.9949, 0.02586, 1.0, -0.001954, 0.0002149, 1.0, 0.001177, 0.0002283, 1.0, 0.0006449, 0.000186, 1.0, -0.0008975, 0.0001549, 1.0, -0.00106, 0.004429, 1.0, -0.0008976, 0.0001548, 1.0, 0.0006449, 0.0001859, 1.0, 0.0008822, 0.004076, 0.1099, -0.9808, 0.1609, 0.1572, -0.9192, 0.3611, 0.1591, -0.9224, 0.3518, 0.1085, -0.9809, 0.1612, -0.1186, 0.9908, 0.06472, 0.1237, 0.9204, 0.3709, 0.121, 0.9206, 0.3713, -0.09545, 0.9949, 0.03227, -0.09473, 0.9949, 0.03348, 0.002061, 0.9992, 0.03973, 0.01612, 0.9778, 0.2087, 0.01645, 0.9778, 0.209, 0.002109, 0.9992, 0.03973, -0.9064, -0.4072, 0.1122, -0.9528, -0.2938, 0.07582, -0.9696, -0.2384, 0.05472, -0.9692, -0.2401, 0.05576, -0.9498, -0.3025, 0.07937, 0.9951, -0.05003, 0.08498, 0.9321, -0.1594, 0.3252, 0.9482, -0.1428, 0.2838, 0.9478, -0.144, 0.2845, 0.9949, -0.05281, 0.0859, 0.06756, -0.983, 0.1708, 0.08883, -0.9392, 0.3317, 0.08497, -0.9397, 0.3312, 0.06351, -0.9833, 0.1705, 0.06664, -0.992, 0.1076, 0.06757, -0.983, 0.1708, 0.0635, -0.9833, 0.1705, 0.05941, -0.9924, 0.1077, 0.9999, -0.01182, 0.001462, 0.9951, -0.05003, 0.08496, 0.9949, -0.0528, 0.08589, 0.9999, -0.01616, 0.001931, 0.08885, -0.9392, 0.3316, 0.15, -0.9472, 0.2835, 0.1403, -0.9487, 0.2834, 0.08499, -0.9397, 0.3312, -0.009461, 0.9959, 0.0897, -0.002042, 0.996, 0.08903, -0.04435, 0.9907, 0.1284, -0.04633, 0.9906, 0.1287, -0.9696, -0.2384, 0.05472, -0.9818, -0.1881, 0.02628, -0.9818, -0.1879, 0.02668, -0.9691, -0.2401, 0.05576, 0.3411, -0.5532, 0.76, 0.3367, -0.5541, 0.7613, 0.3369, -0.5544, 0.761, 0.3413, -0.5535, 0.7597, 0.9482, -0.1427, 0.2838, 0.9992, -0.03613, 0.01696, 0.9992, -0.0362, 0.01695, 0.9478, -0.144, 0.2845, 0.9869, -0.0008907, 0.1611, 0.9727, -0.007381, 0.2321, 0.9642, -0.08303, 0.2518, 0.9975, -0.02382, 0.06697, 0.003817, -0.4886, 0.8725, 0.002838, -0.4887, 0.8725, 0.003058, -0.4872, 0.8733, 0.003144, -0.4869, 0.8735, 0.00131, 0.998, 0.06368, 0.002333, 0.9991, 0.04251, -0.002247, 0.9991, 0.04257, -0.01367, 0.9975, 0.0691, 0.5201, 0.8534, 0.03433, 0.5201, 0.8534, 0.03394, 0.5124, 0.8581, 0.03412, 0.5123, 0.8581, 0.03452, 0.179, 0.003085, 0.9838, 0.9728, 0.00262, 0.2317, 0.02308, 0.9638, 0.2655, 0.7943, -0.1038, 0.5986, 0.4174, -0.8991, 0.1318, 0.9701, -0.2419, 0.01786, 0.7941, -0.09712, 0.5999, 0.9715, -0.2362, 0.01802, 0.03318, 0.998, 0.05465, 0.01611, 0.9778, 0.2088, 0.9993, 0.0362, 0.001505, 0.0207, 0.9645, 0.2634, 0.3711, -0.9227, 0.1043, 0.9975, -0.02388, 0.06694, 0.02304, -0.9912, 0.1304, 0.01931, -0.5553, 0.8315, 0.3698, -0.00035, 0.9291, 0.1573, -0.9192, 0.3611, 1.0, -0.001065, 0.004411, 0.3696, 0.0009928, 0.9292, 1.0, 0.0009299, 0.004096, -0.1187, 0.9908, 0.0647, 0.09666, 0.995, 0.02461, -0.07347, 0.8488, 0.5236, 0.005583, 0.9373, 0.3486, 0.1412, -0.5968, 0.7899, 0.9726, -0.007387, 0.2322, 0.1774, -0.001948, 0.9841, 0.9642, -0.08307, 0.2517, 0.1399, -0.6065, 0.7827, 0.009079, -0.9931, 0.1167, -0.3325, -0.0018, 0.9431, -0.9999, -0.0008718, 0.01631, -0.1004, -0.8163, 0.5689, -0.3337, 0.002959, 0.9427, -0.01364, 0.9975, 0.06904, -0.9999, 0.0009549, 0.01501, -0.3681, 0.9292, 0.03438, -0.729, 0.684, 0.02738, -0.3807, 0.924, 0.03673, -0.993, 0.009854, 0.1177, -0.6966, 0.7166, 0.03418, -0.3468, 0.9376, 0.02448, -0.2096, 0.1279, 0.9694, -0.2092, 0.1256, 0.9698, -0.08173, -0.8939, 0.4408, -0.9947, -0.0107, 0.102, 0.004094, 0.9375, 0.3479, -0.9466, 0.3155, 0.06632, -0.4193, 0.9075, 0.02552, -0.4634, 0.8858, 0.02565, -0.9487, 0.3104, 0.05932, -0.7526, 0.6579, 0.02615, 0.7919, 0.001104, 0.6107, 0.001289, 0.998, 0.0637, -0.3297, 0.00293, 0.9441, -0.9912, 0.0009165, 0.1324, -0.005574, 0.001174, 1.0, 0.1661, 0.9858, 0.02402, -0.4283, 0.9032, 0.02641, -0.1636, -0.9546, 0.2491, -0.00588, -0.0009757, 1.0, -0.9906, -0.03462, 0.1322, 0.7918, -0.0003912, 0.6108, -0.3309, -0.001781, 0.9437, -0.09905, -0.8168, 0.5684, 0.5937, -0.736, 0.3254, 0.4869, -0.8609, 0.1475, -0.01495, -0.9833, 0.1814, 0.0096, -0.9941, 0.1078, -0.334, 0.9422, 0.02737, 0.532, 0.8466, 0.01786, 0.7405, 0.04265, 0.6707, -0.1966, 0.1282, 0.9721, -0.01019, -0.8982, 0.4395, -0.1963, 0.126, 0.9724, 0.7399, 0.03991, 0.6716, 0.5201, 0.8534, 0.03436, 0.1843, 0.8815, 0.4347, 1.0, 0.001212, 0.0002643, -0.07347, 0.8488, 0.5236, -0.1459, 0.9885, 0.03978, -0.1188, 0.9286, 0.3515, 1.0, -0.001997, 0.0002316, 0.09657, -0.9895, 0.1073, 0.09446, -0.9897, 0.1074, -0.008441, -0.9892, 0.146, 0.4603, -0.8813, 0.1068, 0.4541, -0.8858, 0.09592, 0.009549, -0.9941, 0.1078, -0.9783, 0.2062, 0.01739, -0.823, 0.5676, 0.02255, -0.949, 0.3097, 0.05929, 0.1086, -0.9809, 0.1611, 0.9482, -0.1428, 0.2838, 0.9321, -0.1594, 0.3251, 0.09441, -0.9897, 0.1074, -0.03312, 0.8483, 0.5285, -0.09545, 0.9949, 0.03226, 0.121, 0.9206, 0.3713, -0.09242, 0.9949, 0.04017, -0.0326, 0.8484, 0.5283, 0.5124, 0.8581, 0.03453, -0.1657, -0.9639, 0.2086, -0.9696, -0.2384, 0.05473, -0.2812, -0.504, 0.3284, -0.1628, -0.9553, 0.2469, 0.3411, -0.5533, 0.76, 0.9992, -0.03617, 0.01695, 0.159, -0.9225, 0.3518, -0.9498, -0.3025, 0.07938, 0.1402, -0.9487, 0.2834, 0.3368, -0.5545, 0.761, 0.9992, -0.03622, 0.01701, 0.3412, -0.5535, 0.7597, 0.1499, -0.9472, 0.2835, 0.01611, 0.9778, 0.2088, 0.001996, 0.9992, 0.03973, 0.9993, 0.03613, 0.001449, 0.9993, 0.03622, 0.001515, 0.1765, 0.00313, 0.9843, 0.179, 0.003091, 0.9838, 0.02313, 0.9638, 0.2655, 0.02101, 0.964, 0.2651, 0.9862, 0.001017, 0.1658, 1.0, 0.0022, 0.000109, 0.002064, 0.9992, 0.03978, 0.01643, 0.9778, 0.209, 0.3711, -0.9227, 0.1043, 0.3713, -0.9227, 0.1036, 1.0, -0.006351, 0.0006691, 0.9975, -0.02381, 0.067, 0.7939, -0.09697, 0.6003, 0.7941, -0.09723, 0.5999, 0.03331, 0.9979, 0.0547, 0.03246, 0.998, 0.05471, 0.9715, -0.2363, 0.01801, 0.9716, -0.2361, 0.01674, 0.03232, 0.9981, 0.05294, 0.03326, 0.9979, 0.05473, 0.7941, -0.09722, 0.5999, 0.7943, -0.1038, 0.5986, 0.9701, -0.2419, 0.01787, 0.9715, -0.2363, 0.01804, 0.4173, -0.8992, 0.1317, 0.4153, -0.9003, 0.1303, 0.9702, -0.2418, 0.01735, 0.9701, -0.2419, 0.01787, 0.7944, -0.1038, 0.5985, 0.7941, -0.1036, 0.5989, 0.4156, -0.9, 0.1316, 0.4174, -0.8992, 0.1317, 0.9728, 0.002582, 0.2317, 0.9862, 0.001016, 0.1658, 0.01644, 0.9778, 0.209, 0.02311, 0.9638, 0.2656, 0.008149, -0.9931, 0.1166, 0.00843, -0.993, 0.1175, 0.002948, -0.4872, 0.8733, 0.002835, -0.4887, 0.8725, 0.003805, -0.4886, 0.8725, 0.00316, -0.4869, 0.8735, 0.001206, -0.9932, 0.1166, 0.03914, -0.9926, 0.1147, 0.01933, -0.5552, 0.8315, 0.003814, -0.4886, 0.8725, 0.03917, -0.9926, 0.1147, 0.3711, -0.9227, 0.1043, 1.0, -0.001029, 0.004451, 1.0, 0.0008936, 0.004068, 0.3696, 0.0009822, 0.9292, 0.3697, -0.0004171, 0.9291, 1.0, -0.0008399, 0.0001343, 1.0, -0.001057, 0.004431, 0.1572, -0.9192, 0.361, 0.1099, -0.9808, 0.1609, 1.0, 0.001198, 0.000269, 0.9996, 0.02865, 0.001158, 0.5201, 0.8534, 0.03392, 0.5201, 0.8534, 0.03431, -0.09475, 0.9949, 0.03349, 0.09717, 0.9949, 0.02589, 0.2778, 0.001445, 0.9606, 0.3638, 0.001283, 0.9315, 1.0, -0.002034, 0.0001675, 1.0, -0.0008156, 0.0001635, 0.1099, -0.9808, 0.1609, 0.09655, -0.9895, 0.1073, 1.0, 0.0008692, 0.004118, 1.0, 0.0006936, 0.0002428, 0.1237, 0.9204, 0.3709, -0.1187, 0.9908, 0.06469, -0.03313, 0.8483, 0.5285, -0.07345, 0.8488, 0.5236, 0.09666, 0.995, 0.02459, -0.09543, 0.9949, 0.03225, -0.9947, -0.0107, 0.1019, -0.993, 0.009944, 0.1177, -0.2096, 0.1278, 0.9694, -0.2093, 0.1256, 0.9698, 0.9642, -0.08304, 0.2518, 0.9727, -0.007365, 0.2321, 0.1413, -0.5968, 0.7899, 0.1399, -0.6065, 0.7827, 0.1775, -0.00192, 0.9841, 0.1765, -0.001929, 0.9843, 0.1404, -0.5969, 0.7899, 0.1413, -0.5968, 0.7899, 0.00879, -0.9931, 0.1171, 0.009149, -0.9931, 0.1167, 0.1399, -0.6064, 0.7827, 0.1391, -0.6065, 0.7828, 0.9975, -0.02379, 0.06701, 0.9642, -0.08301, 0.2517, 0.009127, -0.9931, 0.1167, 0.02232, -0.991, 0.1318, 0.9727, -0.007355, 0.2321, 0.9728, 0.002619, 0.2317, 0.1789, 0.003102, 0.9839, 0.1775, -0.001984, 0.9841, -0.3324, -0.001818, 0.9431, -0.3336, 0.002889, 0.9427, -0.9999, 0.0009139, 0.01499, -0.9999, -0.0009734, 0.01628, -0.01621, -0.9833, 0.1813, -0.1004, -0.8163, 0.5689, -0.9999, -0.0009042, 0.01624, -1.0, -0.0008195, 0.0001723, -0.009595, -0.9892, 0.146, -0.0162, -0.9833, 0.1812, -1.0, -0.0008015, 0.000129, -0.9988, -0.0005263, 0.0493, -0.01365, 0.9975, 0.06912, -0.002229, 0.9991, 0.04259, -1.0, 0.0008042, -1.764e-05, -0.9999, 0.0009249, 0.01498, -0.9832, -0.1816, 0.01885, -0.9807, -0.1927, 0.03362, -0.07727, -0.9842, 0.159, -0.08527, -0.9914, 0.0993, -0.6966, 0.7167, 0.03416, -0.729, 0.684, 0.02737, -0.3681, 0.9292, 0.03439, -0.3468, 0.9376, 0.02451, 0.9578, -0.2861, 0.02955, 0.9536, -0.2994, 0.03083, 0.3879, -0.9171, 0.09186, 0.3862, -0.9178, 0.09189, 0.777, 0.03004, 0.6288, 0.9239, -0.3766, 0.06716, 0.3729, -0.916, 0.1478, 0.3598, -0.8385, 0.4092, -0.1967, 0.1283, 0.972, -0.2096, 0.1279, 0.9694, -0.3468, 0.9376, 0.02448, -0.3341, 0.9422, 0.02734, -0.9807, -0.1927, 0.03364, -0.9947, -0.01071, 0.1019, -0.08171, -0.8939, 0.4408, -0.07726, -0.9843, 0.159, 0.9477, 0.319, 0.01313, 0.7796, 0.04043, 0.6249, 0.5537, 0.8325, 0.01856, 0.5853, 0.8103, 0.02931, 0.9481, 0.3177, 0.01263, 0.9477, 0.319, 0.01311, 0.5853, 0.8103, 0.0293, 0.6003, 0.7991, 0.03175, 0.7398, 0.03996, 0.6716, 0.7769, 0.03003, 0.6289, 0.3597, -0.8385, 0.4093, -0.01022, -0.8982, 0.4395, 0.7919, 0.001189, 0.6107, 0.8364, 0.007151, 0.5481, 0.4246, 0.9047, 0.03577, 0.001253, 0.998, 0.06368, 0.8364, 0.007154, 0.5481, 0.9441, 0.3294, 0.01348, 0.4183, 0.9076, 0.03549, 0.4247, 0.9046, 0.03578, -0.9922, 0.001336, 0.1243, -0.9912, 0.0009376, 0.1324, -0.4283, 0.9032, 0.02638, -0.4879, 0.8724, 0.0284, 0.1661, 0.9858, 0.02404, 0.004097, 0.9375, 0.3479, -0.4193, 0.9075, 0.02552, -0.4284, 0.9032, 0.02642, -0.9466, 0.3155, 0.06637, -0.9488, 0.3104, 0.05935, -0.4634, 0.8858, 0.02561, -0.4193, 0.9075, 0.02552, 0.8335, -0.006376, 0.5525, 0.7918, -0.0003953, 0.6107, 0.5937, -0.736, 0.3254, 0.6261, -0.7132, 0.3151, -0.09908, -0.8168, 0.5684, -0.01497, -0.9833, 0.1814, 0.4869, -0.8609, 0.1474, 0.5937, -0.736, 0.3254, 0.9299, -0.362, 0.06451, 0.8335, -0.006353, 0.5525, 0.6261, -0.7132, 0.3151, 0.4999, -0.8543, 0.1423, -0.4652, -0.8799, 0.09651, -0.1681, -0.9637, 0.2075, -0.8501, -0.5017, 0.1603, -0.8903, -0.4347, 0.1359, -0.1681, -0.9637, 0.2076, -0.1636, -0.9546, 0.2491, -0.9906, -0.03463, 0.1322, -0.8501, -0.5017, 0.1603, 0.9596, -0.28, 0.02942, 0.9299, -0.362, 0.06452, 0.4999, -0.8543, 0.1423, 0.4828, -0.8706, 0.09425, -0.9843, -0.1756, 0.01848, -0.9823, -0.1863, 0.01969, -0.4848, -0.8696, 0.09415, -0.4748, -0.8749, 0.09521, 0.9417, 0.3362, 0.01333, 0.9415, 0.3368, 0.01333, 0.4443, 0.8952, 0.03545, 0.4411, 0.8967, 0.0355, -0.1211, 0.9285, 0.351, -0.2859, 0.9575, 0.03808, -0.9819, 0.1894, 0.007554, -0.9774, 0.2105, 0.01877, -0.3297, 0.002945, 0.9441, -0.3309, -0.001842, 0.9437, 0.7918, -0.000361, 0.6108, 0.7919, 0.001117, 0.6107, -0.005822, -0.0009133, 1.0, -0.005516, 0.001055, 1.0, -0.9912, 0.0009444, 0.1325, -0.9906, -0.03459, 0.1323, -0.993, 0.009962, 0.1177, -0.9922, 0.001303, 0.1243, -0.4879, 0.8724, 0.02844, -0.6966, 0.7167, 0.03416, -0.005516, 0.001119, 1.0, 0.2778, 0.001447, 0.9606, 0.09722, 0.9949, 0.02588, 0.1662, 0.9858, 0.02406, -0.3336, 0.002923, 0.9427, -0.3296, 0.002945, 0.9441, 0.001357, 0.998, 0.06368, -0.01368, 0.9975, 0.06912, -0.1004, -0.8163, 0.5689, -0.09907, -0.8168, 0.5684, -0.3309, -0.001835, 0.9437, -0.3324, -0.0018, 0.9431, 0.7796, 0.04049, 0.6249, 0.7404, 0.04259, 0.6708, 0.532, 0.8466, 0.01784, 0.5538, 0.8325, 0.01857, -0.2092, 0.1256, 0.9698, -0.1963, 0.126, 0.9724, -0.01026, -0.8982, 0.4395, -0.08172, -0.8939, 0.4408, -0.1963, 0.126, 0.9724, -0.1967, 0.1283, 0.972, 0.7404, 0.04261, 0.6708, 0.7398, 0.03995, 0.6716, -0.3642, 0.9306, 0.03701, -0.3642, 0.9306, 0.03721, 0.5728, 0.8191, 0.03257, 0.5728, 0.8191, 0.03246, -0.3341, 0.9422, 0.02735, -0.364, 0.9308, 0.03441, 0.5744, 0.818, 0.02951, 0.532, 0.8466, 0.01783, 1.0, 0.0006628, 0.0001648, 1.0, 0.001185, 0.0002317, 0.1843, 0.8815, 0.4347, 0.1237, 0.9204, 0.371, -0.002202, 0.9991, 0.0426, -0.009422, 0.9959, 0.08964, -0.9988, 0.001066, 0.04927, -1.0, 0.0008239, 4.121e-05, -0.9804, -0.1959, 0.02024, -0.9832, -0.1816, 0.01883, -0.08527, -0.9914, 0.09926, -0.08613, -0.9913, 0.09929, 0.924, -0.3766, 0.0672, 0.9578, -0.2861, 0.02956, 0.3863, -0.9178, 0.09191, 0.3729, -0.916, 0.1479, 0.9479, 0.3183, 0.01265, 0.9481, 0.3177, 0.01265, 0.6003, 0.7991, 0.03178, 0.6003, 0.7991, 0.03177, 0.9566, -0.2896, 0.03056, 0.9595, -0.28, 0.02944, 0.4828, -0.8706, 0.09423, 0.4855, -0.8692, 0.09408, -0.8903, -0.4347, 0.1359, -0.9843, -0.1755, 0.01851, -0.4748, -0.8749, 0.09524, -0.4652, -0.8799, 0.09648, 1.0, -0.001548, -2.774e-05, 1.0, -0.0006318, 0.0006605, -0.002111, 0.996, 0.08895, 0.452, 0.8915, 0.03068, 0.9441, 0.3294, 0.01349, 0.9417, 0.3362, 0.01331, 0.4411, 0.8968, 0.03546, 0.4183, 0.9076, 0.03549, 0.004108, 0.9375, 0.3479, -0.1211, 0.9285, 0.351, -0.9774, 0.2105, 0.01884, -0.9466, 0.3155, 0.06636, -0.8758, 0.4822, 0.01913, -0.8229, 0.5677, 0.02257, -0.9783, 0.2063, 0.0174, -0.9825, 0.1862, 0.00743, -0.364, 0.9308, 0.03439, -0.3642, 0.9306, 0.03712, 0.5728, 0.8191, 0.03257, 0.5745, 0.8179, 0.03249, -0.09245, 0.9949, 0.04016, -0.1459, 0.9885, 0.03977, -0.07346, 0.8488, 0.5236, -0.03259, 0.8484, 0.5283, -0.04626, 0.9906, 0.1288, -0.04302, 0.9966, 0.07015, -0.9482, 0.002803, 0.3177, -0.9527, 0.002236, 0.304, -0.06728, -0.9714, 0.2276, -0.06445, -0.9814, 0.1807, 0.4571, -0.8829, 0.1076, 0.4567, -0.883, 0.1083, -0.06822, -0.981, 0.1818, -0.0693, -0.9712, 0.2282, -0.9527, 0.0004583, 0.304, -0.9481, -0.0001464, 0.3179, -0.03898, 0.9968, 0.06956, -0.04433, 0.9907, 0.1284, 1.0, 0.006463, 0.001055, 1.0, 0.005521, 0.0003361, -0.9988, -0.0005282, 0.04933, -0.9527, 0.0004281, 0.304, -0.06932, -0.9712, 0.2281, -0.009591, -0.9893, 0.1459, 0.4567, -0.883, 0.1083, 0.4603, -0.8813, 0.1069, -0.008419, -0.9892, 0.146, -0.06728, -0.9714, 0.2276, 1.0, -0.0006542, 0.0006748, 1.0, 0.00645, 0.001083, -0.04434, 0.9907, 0.1284, -0.002037, 0.996, 0.08892, -0.9527, 0.002153, 0.304, -0.9988, 0.001032, 0.04927, -0.009454, 0.9959, 0.08975, -0.04635, 0.9906, 0.1288, 0.3697, -0.0004025, 0.9291, 0.3639, -0.000604, 0.9314, 0.197, -0.9347, 0.2957, 0.1573, -0.9192, 0.361, -0.1186, 0.9908, 0.06469, -0.09471, 0.9949, 0.03347, 0.3638, 0.001267, 0.9315, 0.3696, 0.0009819, 0.9292, 0.5201, 0.8534, 0.03434, 0.5124, 0.8581, 0.03452, -0.03257, 0.8484, 0.5283, 0.1843, 0.8815, 0.4347, -0.09246, 0.9949, 0.03956, -0.09246, 0.9949, 0.04016, 0.5124, 0.8581, 0.03451, 0.5124, 0.8581, 0.03412, 0.1591, -0.9224, 0.3518, -0.9064, -0.4072, 0.1122, 0.3367, -0.5542, 0.7613, 0.3411, -0.5533, 0.76, 0.3411, -0.5533, 0.76, 0.3412, -0.5536, 0.7597, 0.9992, -0.03622, 0.01693, 0.9992, -0.03613, 0.01698, 0.08499, -0.9397, 0.3312, 0.1403, -0.9487, 0.2834, -0.9498, -0.3025, 0.07933, -0.9691, -0.2401, 0.0558, 0.3413, -0.5535, 0.7597, 0.3369, -0.5545, 0.761, 0.1402, -0.9487, 0.2834, 0.15, -0.9472, 0.2835, 0.06347, -0.9833, 0.1705, 0.08497, -0.9397, 0.3313, -0.9692, -0.2401, 0.05574, -0.9818, -0.1878, 0.02667, 0.05946, -0.9924, 0.1077, 0.06348, -0.9833, 0.1705, -0.9818, -0.1878, 0.02668, -0.9838, -0.1784, 0.01937, 0.06758, -0.983, 0.1708, 0.06662, -0.992, 0.1076, 0.9999, -0.01612, 0.0019, 0.9949, -0.05281, 0.08588, 0.08883, -0.9392, 0.3316, 0.0676, -0.983, 0.1708, 0.9949, -0.05279, 0.08592, 0.9478, -0.144, 0.2845, 0.15, -0.9472, 0.2835, 0.08885, -0.9392, 0.3317, 0.9478, -0.144, 0.2845, 0.9992, -0.0362, 0.01696, -0.9064, -0.4072, 0.1122, -0.9498, -0.3025, 0.07936, 0.3368, -0.5545, 0.761, 0.3367, -0.5542, 0.7613, 0.02231, -0.991, 0.1317, 0.008138, -0.9931, 0.1166, 0.002825, -0.4887, 0.8725, 0.01934, -0.5552, 0.8315, 0.3639, -0.0005874, 0.9314, 0.2777, -0.0009873, 0.9607, -0.1427, -0.9572, 0.2516, 0.1971, -0.9347, 0.2957, -0.9818, -0.1881, 0.02633, -0.9696, -0.2384, 0.05474, -0.1657, -0.9639, 0.2086, -0.1703, -0.9796, 0.1063, -0.1636, -0.9546, 0.2491, -0.1427, -0.9573, 0.2516, 0.2777, -0.000979, 0.9607, -0.00581, -0.0009627, 1.0, -0.9837, -0.179, 0.01938, -0.9818, -0.1881, 0.02629, -0.1703, -0.9796, 0.1063, -0.1722, -0.9793, 0.1062, 0.9992, -0.03616, 0.01696, 0.9482, -0.1428, 0.2837, 0.1086, -0.9809, 0.1612, 0.1591, -0.9225, 0.3518, 0.9993, 0.03611, 0.001437, 0.9996, 0.02864, 0.001139, 1.0, 0.001178, 0.0002283, 0.9993, 0.0362, 0.0015])] * 3)])

# ---- objects
ob_cliffrock = bpy.data.objects.new('CliffRock', me_cube_001)

# ---- transforms, parenting, visibility, modifiers, constraints
ob_cliffrock.location = (-3.325, 0.3373, 0.002569)

# ---- collection membership
col_collection.objects.link(ob_cliffrock)

# ---- scene / render settings (as saved in the file)
scene.frame_start = 1; scene.frame_end = 250; scene.frame_set(1)
scene.render.engine = 'BLENDER_EEVEE_NEXT'
scene.cycles.use_denoising = False
scene.cycles.samples = 128
scene.cycles.sampling_pattern = 'TABULATED_SOBOL'
scene.cycles.use_adaptive_sampling = False
scene.cycles.use_light_tree = False
scene.view_settings.view_transform = 'Filmic'
bpy.context.view_layer.update()

# ---- added for rendering (the .blend has no active camera and no usable light): camera, sun
cam_auto = bpy.data.cameras.new('AutoCamera')
cam_auto.lens = 50.0
cam_auto.sensor_width = 36.0
cam_auto.clip_end = 1000.0
ob_auto_camera = bpy.data.objects.new('AutoCamera', cam_auto)
scene.collection.objects.link(ob_auto_camera)
ob_auto_camera.location = (9.25569, -13.9007, 12.0518)
ob_auto_camera.rotation_euler = (1.09748, -7.21219e-08, 0.694738)
scene.camera = ob_auto_camera
light_auto_sun = bpy.data.lights.new('AutoSun', 'SUN')
light_auto_sun.energy = 3.0
light_auto_sun.angle = 0.0523599
ob_auto_sun = bpy.data.objects.new('AutoSun', light_auto_sun)
scene.collection.objects.link(ob_auto_sun)
ob_auto_sun.rotation_euler = (0.872665, 0.174533, 0.523599)
bpy.context.view_layer.update()

